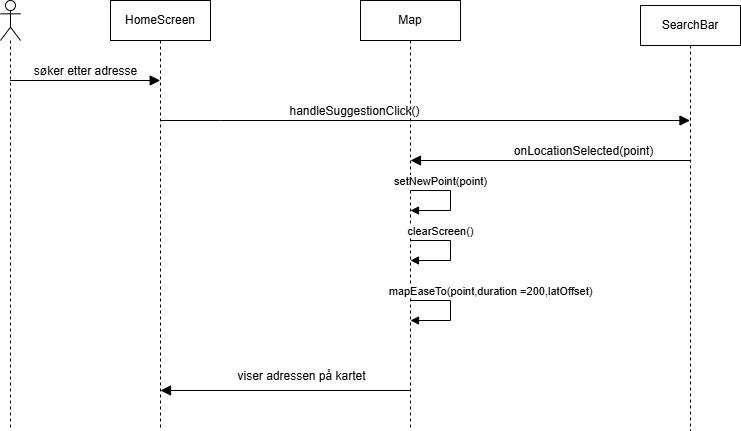

The diagram above was exported from draw.io. Its source (the exported page's mxGraphModel, read from the mxfile embedded in the PNG):
<mxGraphModel dx="2103" dy="592" grid="1" gridSize="10" guides="1" tooltips="1" connect="1" arrows="1" fold="1" page="1" pageScale="1" pageWidth="850" pageHeight="1100" math="0" shadow="0">
  <root>
    <mxCell id="j96OMg17VEhing4PDOdl-0" />
    <mxCell id="j96OMg17VEhing4PDOdl-1" parent="j96OMg17VEhing4PDOdl-0" />
    <mxCell id="j96OMg17VEhing4PDOdl-2" value="" style="shape=umlLifeline;perimeter=lifelinePerimeter;whiteSpace=wrap;html=1;container=1;dropTarget=0;collapsible=0;recursiveResize=0;outlineConnect=0;portConstraint=eastwest;newEdgeStyle={&quot;curved&quot;:0,&quot;rounded&quot;:0};participant=umlActor;" parent="j96OMg17VEhing4PDOdl-1" vertex="1">
      <mxGeometry x="-795" y="330" width="20" height="430" as="geometry" />
    </mxCell>
    <mxCell id="j96OMg17VEhing4PDOdl-3" value="HomeScreen" style="shape=umlLifeline;perimeter=lifelinePerimeter;whiteSpace=wrap;html=1;container=1;dropTarget=0;collapsible=0;recursiveResize=0;outlineConnect=0;portConstraint=eastwest;newEdgeStyle={&quot;curved&quot;:0,&quot;rounded&quot;:0};" parent="j96OMg17VEhing4PDOdl-1" vertex="1">
      <mxGeometry x="-685" y="330" width="100" height="430" as="geometry" />
    </mxCell>
    <mxCell id="j96OMg17VEhing4PDOdl-9" value="søker etter adresse" style="html=1;verticalAlign=bottom;endArrow=block;curved=0;rounded=0;fontSize=12;startSize=8;endSize=8;" parent="j96OMg17VEhing4PDOdl-1" source="j96OMg17VEhing4PDOdl-2" edge="1">
      <mxGeometry width="80" relative="1" as="geometry">
        <mxPoint x="-775" y="410" as="sourcePoint" />
        <mxPoint x="-635.31" y="410" as="targetPoint" />
      </mxGeometry>
    </mxCell>
    <mxCell id="j96OMg17VEhing4PDOdl-10" value="handleSuggestionClick()" style="html=1;verticalAlign=bottom;endArrow=block;curved=0;rounded=0;fontSize=12;startSize=8;endSize=8;" parent="j96OMg17VEhing4PDOdl-1" target="j96OMg17VEhing4PDOdl-16" edge="1">
      <mxGeometry x="-0.2654" width="80" relative="1" as="geometry">
        <mxPoint x="-635" y="450" as="sourcePoint" />
        <mxPoint x="-475" y="450" as="targetPoint" />
        <mxPoint as="offset" />
        <Array as="points">
          <mxPoint x="-575" y="450" />
        </Array>
      </mxGeometry>
    </mxCell>
    <mxCell id="j96OMg17VEhing4PDOdl-15" value="Map" style="shape=umlLifeline;perimeter=lifelinePerimeter;whiteSpace=wrap;html=1;container=1;dropTarget=0;collapsible=0;recursiveResize=0;outlineConnect=0;portConstraint=eastwest;newEdgeStyle={&quot;curved&quot;:0,&quot;rounded&quot;:0};" parent="j96OMg17VEhing4PDOdl-1" vertex="1">
      <mxGeometry x="-435" y="330" width="100" height="430" as="geometry" />
    </mxCell>
    <mxCell id="j96OMg17VEhing4PDOdl-16" value="SearchBar" style="shape=umlLifeline;perimeter=lifelinePerimeter;whiteSpace=wrap;html=1;container=1;dropTarget=0;collapsible=0;recursiveResize=0;outlineConnect=0;portConstraint=eastwest;newEdgeStyle={&quot;curved&quot;:0,&quot;rounded&quot;:0};" parent="j96OMg17VEhing4PDOdl-1" vertex="1">
      <mxGeometry x="-155" y="335" width="100" height="425" as="geometry" />
    </mxCell>
    <mxCell id="j96OMg17VEhing4PDOdl-17" value="onLocationSelected(point)" style="html=1;verticalAlign=bottom;endArrow=block;curved=0;rounded=0;fontSize=12;startSize=8;endSize=8;" parent="j96OMg17VEhing4PDOdl-1" source="j96OMg17VEhing4PDOdl-16" edge="1">
      <mxGeometry x="-0.233" width="80" relative="1" as="geometry">
        <mxPoint x="-335.46" y="490" as="sourcePoint" />
        <mxPoint x="-385" y="490" as="targetPoint" />
        <mxPoint as="offset" />
      </mxGeometry>
    </mxCell>
    <mxCell id="j96OMg17VEhing4PDOdl-19" value="viser adressen på kartet" style="html=1;verticalAlign=bottom;endArrow=block;curved=0;rounded=0;fontSize=12;startSize=8;endSize=8;" parent="j96OMg17VEhing4PDOdl-1" edge="1">
      <mxGeometry x="-0.124" y="-5" width="80" relative="1" as="geometry">
        <mxPoint x="-385" y="720" as="sourcePoint" />
        <mxPoint x="-635" y="720" as="targetPoint" />
        <mxPoint x="1" as="offset" />
      </mxGeometry>
    </mxCell>
    <mxCell id="KNEzrWeTJ0KSYWAjNu5S-0" value="setNewPoint(point)" style="html=1;verticalAlign=bottom;endArrow=block;curved=0;rounded=0;" edge="1" parent="j96OMg17VEhing4PDOdl-1">
      <mxGeometry x="-0.4" width="80" relative="1" as="geometry">
        <mxPoint x="-385" y="520" as="sourcePoint" />
        <mxPoint x="-385" y="540" as="targetPoint" />
        <Array as="points">
          <mxPoint x="-345" y="520" />
          <mxPoint x="-345" y="540" />
        </Array>
        <mxPoint as="offset" />
      </mxGeometry>
    </mxCell>
    <mxCell id="KNEzrWeTJ0KSYWAjNu5S-1" value="clearScreen()" style="html=1;verticalAlign=bottom;endArrow=block;curved=0;rounded=0;" edge="1" parent="j96OMg17VEhing4PDOdl-1">
      <mxGeometry x="-0.4" width="80" relative="1" as="geometry">
        <mxPoint x="-385" y="570" as="sourcePoint" />
        <mxPoint x="-385" y="590" as="targetPoint" />
        <Array as="points">
          <mxPoint x="-345" y="570" />
          <mxPoint x="-345" y="590" />
        </Array>
        <mxPoint as="offset" />
      </mxGeometry>
    </mxCell>
    <mxCell id="KNEzrWeTJ0KSYWAjNu5S-2" value="mapEaseTo(point,duration =200,latOffset)" style="html=1;verticalAlign=bottom;endArrow=block;curved=0;rounded=0;" edge="1" parent="j96OMg17VEhing4PDOdl-1">
      <mxGeometry x="-0.2" y="40" width="80" relative="1" as="geometry">
        <mxPoint x="-385" y="630" as="sourcePoint" />
        <mxPoint x="-385" y="650" as="targetPoint" />
        <Array as="points">
          <mxPoint x="-345" y="630" />
          <mxPoint x="-345" y="650" />
        </Array>
        <mxPoint as="offset" />
      </mxGeometry>
    </mxCell>
  </root>
</mxGraphModel>